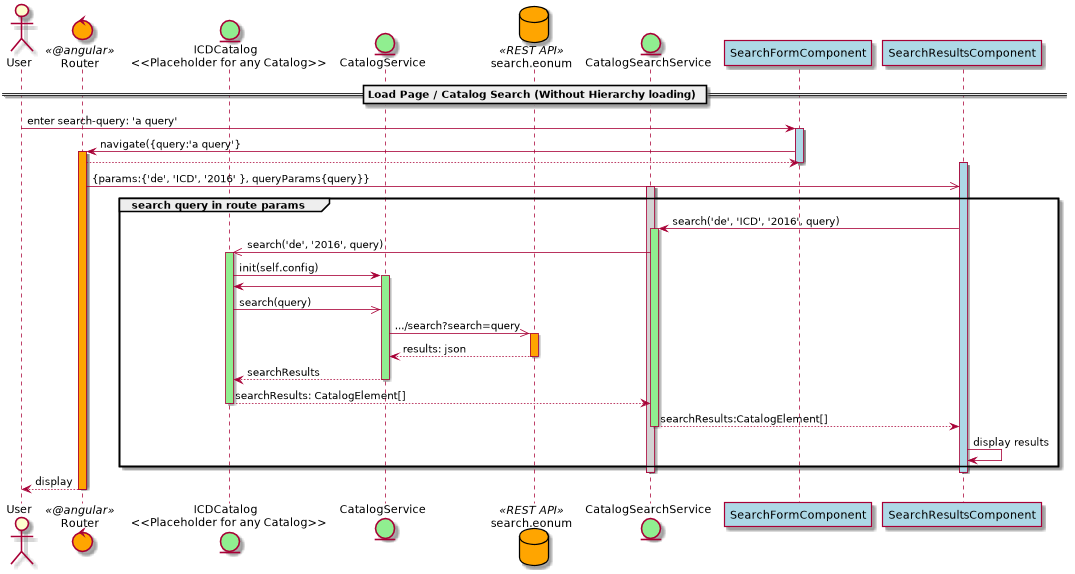

The diagram above was rendered by PlantUML. Its source (embedded in the PNG):
@startuml
actor User
control Router <<@angular>> #orange

entity "ICDCatalog \n <<Placeholder for any Catalog>>" as ICD #lightgreen
entity CatalogService #lightgreen
database search.eonum <<REST API>> #orange
entity CatalogSearchService as SearchService #lightgreen
participant SearchFormComponent #lightblue
participant SearchResultsComponent as ResultsComp #lightblue

== Load Page / Catalog Search (Without Hierarchy loading) ==

User -> SearchFormComponent: enter search-query: 'a query'

activate SearchFormComponent #lightblue

SearchFormComponent -> Router: navigate({query:'a query'}
activate Router #orange

Router --> SearchFormComponent 

deactivate SearchFormComponent #lightblue

activate ResultsComp  #lightblue

Router ->> ResultsComp: {params:{'de', 'ICD', '2016' }, queryParams{query}}

activate SearchService #lightgrey

group search query in route params

    ResultsComp  -> SearchService: search('de', 'ICD', '2016', query)
    activate SearchService #lightgreen

    SearchService ->> ICD: search('de', '2016', query)
    activate ICD #lightgreen
    ICD -> CatalogService: init(self.config)
        activate CatalogService #lightgreen
        CatalogService -> ICD
        ICD ->> CatalogService: search(query)
        CatalogService ->> search.eonum : .../search?search=query

        activate search.eonum #orange
        search.eonum --> CatalogService: results: json
        deactivate search.eonum

        CatalogService --> ICD: searchResults
        deactivate CatalogService

        ICD --> SearchService: searchResults: CatalogElement[]
        deactivate ICD

    SearchService --> ResultsComp: searchResults:CatalogElement[]
    deactivate SearchService #lightgreen
    ResultsComp  -> ResultsComp : display results

end

deactivate ResultsComp

deactivate SearchService


Router --> User: display
deactivate Router



@enduml